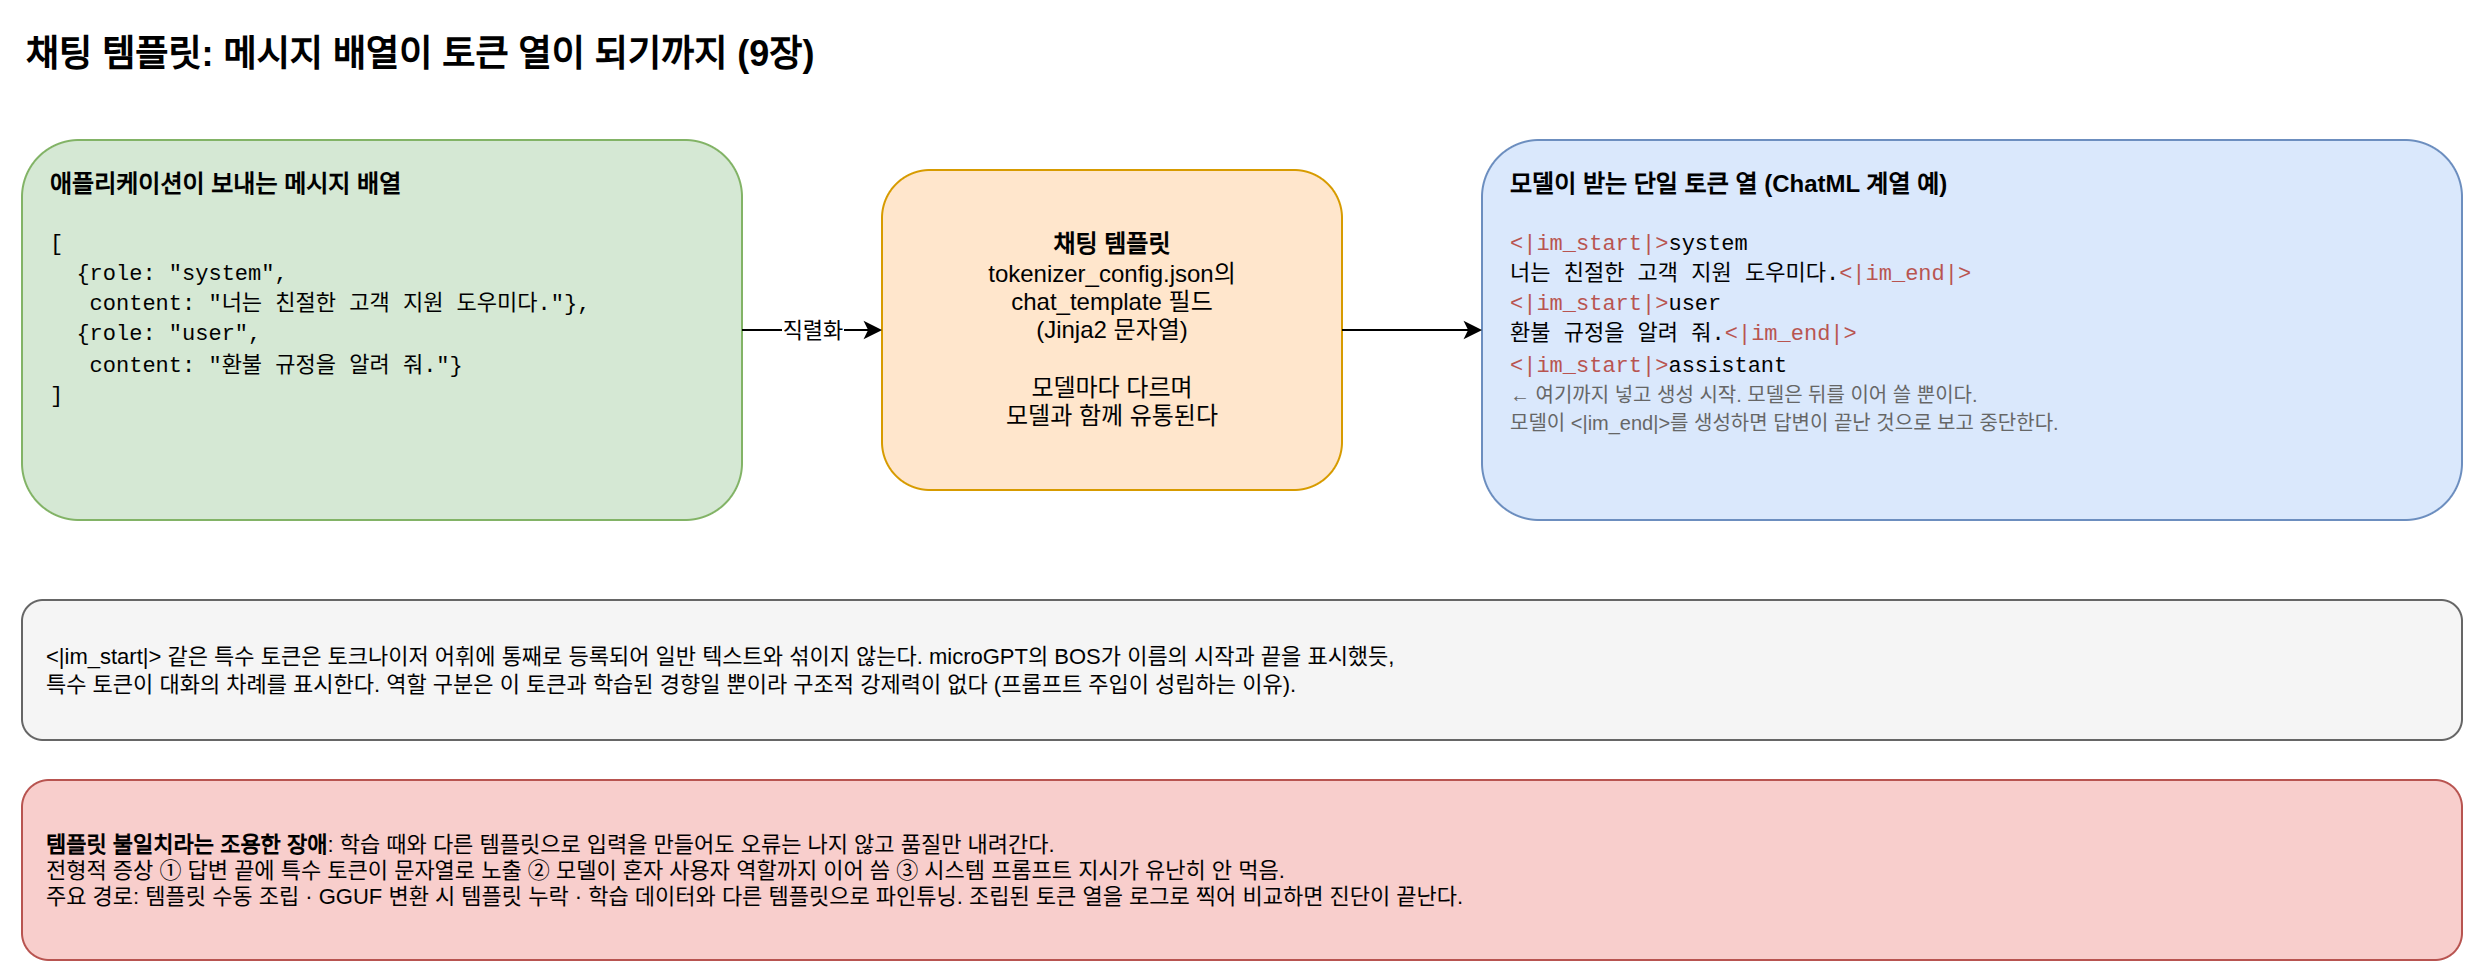

The diagram above was exported from draw.io. Its source (the exported page's mxGraphModel, read from the mxfile embedded in the PNG):
<mxGraphModel dx="1200" dy="800" grid="1" gridSize="10" guides="1" tooltips="1" connect="1" arrows="1" fold="1" page="1" pageScale="1" pageWidth="1300" pageHeight="640" math="0" shadow="0">
  <root>
    <mxCell id="0" />
    <mxCell id="1" parent="0" />
    <mxCell id="title" value="채팅 템플릿: 메시지 배열이 토큰 열이 되기까지 (9장)" style="text;html=1;fontSize=18;fontStyle=1;align=left;" vertex="1" parent="1">
      <mxGeometry x="40" y="20" width="600" height="30" as="geometry" />
    </mxCell>
    <mxCell id="msgs" value="&lt;b&gt;애플리케이션이 보내는 메시지 배열&lt;/b&gt;&lt;br&gt;&lt;br&gt;&lt;font face=&quot;Courier New&quot; style=&quot;font-size:11px&quot;&gt;[&lt;br&gt;&amp;nbsp;&amp;nbsp;{role: &quot;system&quot;,&lt;br&gt;&amp;nbsp;&amp;nbsp;&amp;nbsp;content: &quot;너는 친절한 고객 지원 도우미다.&quot;},&lt;br&gt;&amp;nbsp;&amp;nbsp;{role: &quot;user&quot;,&lt;br&gt;&amp;nbsp;&amp;nbsp;&amp;nbsp;content: &quot;환불 규정을 알려 줘.&quot;}&lt;br&gt;]&lt;/font&gt;" style="rounded=1;whiteSpace=wrap;html=1;fillColor=#d5e8d4;strokeColor=#82b366;fontSize=12;align=left;spacingLeft=12;verticalAlign=top;spacingTop=8;" vertex="1" parent="1">
      <mxGeometry x="40" y="80" width="360" height="190" as="geometry" />
    </mxCell>
    <mxCell id="tmpl" value="&lt;b&gt;채팅 템플릿&lt;/b&gt;&lt;br&gt;tokenizer_config.json의&lt;br&gt;chat_template 필드&lt;br&gt;(Jinja2 문자열)&lt;br&gt;&lt;br&gt;모델마다 다르며&lt;br&gt;모델과 함께 유통된다" style="rounded=1;whiteSpace=wrap;html=1;fillColor=#ffe6cc;strokeColor=#d79b00;fontSize=12;" vertex="1" parent="1">
      <mxGeometry x="470" y="95" width="230" height="160" as="geometry" />
    </mxCell>
    <mxCell id="serial" value="&lt;b&gt;모델이 받는 단일 토큰 열 (ChatML 계열 예)&lt;/b&gt;&lt;br&gt;&lt;br&gt;&lt;font face=&quot;Courier New&quot; style=&quot;font-size:11px&quot;&gt;&lt;font color=&quot;#b85450&quot;&gt;&amp;lt;|im_start|&amp;gt;&lt;/font&gt;system&lt;br&gt;너는 친절한 고객 지원 도우미다.&lt;font color=&quot;#b85450&quot;&gt;&amp;lt;|im_end|&amp;gt;&lt;/font&gt;&lt;br&gt;&lt;font color=&quot;#b85450&quot;&gt;&amp;lt;|im_start|&amp;gt;&lt;/font&gt;user&lt;br&gt;환불 규정을 알려 줘.&lt;font color=&quot;#b85450&quot;&gt;&amp;lt;|im_end|&amp;gt;&lt;/font&gt;&lt;br&gt;&lt;font color=&quot;#b85450&quot;&gt;&amp;lt;|im_start|&amp;gt;&lt;/font&gt;assistant&lt;br&gt;&lt;/font&gt;&lt;font style=&quot;font-size:10px&quot; color=&quot;#666666&quot;&gt;← 여기까지 넣고 생성 시작. 모델은 뒤를 이어 쓸 뿐이다.&lt;br&gt;모델이 &amp;lt;|im_end|&amp;gt;를 생성하면 답변이 끝난 것으로 보고 중단한다.&lt;/font&gt;" style="rounded=1;whiteSpace=wrap;html=1;fillColor=#dae8fc;strokeColor=#6c8ebf;fontSize=12;align=left;spacingLeft=12;verticalAlign=top;spacingTop=8;" vertex="1" parent="1">
      <mxGeometry x="770" y="80" width="490" height="190" as="geometry" />
    </mxCell>
    <mxCell id="a1" value="직렬화" style="edgeStyle=orthogonalEdgeStyle;rounded=0;html=1;exitX=1;exitY=0.5;entryX=0;entryY=0.5;fontSize=11;" edge="1" parent="1" source="msgs" target="tmpl">
      <mxGeometry relative="1" as="geometry" />
    </mxCell>
    <mxCell id="a2" style="edgeStyle=orthogonalEdgeStyle;rounded=0;html=1;exitX=1;exitY=0.5;entryX=0;entryY=0.5;" edge="1" parent="1" source="tmpl" target="serial">
      <mxGeometry relative="1" as="geometry" />
    </mxCell>
    <mxCell id="tok" value="&amp;lt;|im_start|&amp;gt; 같은 특수 토큰은 토크나이저 어휘에 통째로 등록되어 일반 텍스트와 섞이지 않는다. microGPT의 BOS가 이름의 시작과 끝을 표시했듯,&lt;br&gt;특수 토큰이 대화의 차례를 표시한다. 역할 구분은 이 토큰과 학습된 경향일 뿐이라 구조적 강제력이 없다 (프롬프트 주입이 성립하는 이유)." style="rounded=1;whiteSpace=wrap;html=1;fillColor=#f5f5f5;strokeColor=#666666;fontSize=11;align=left;spacingLeft=10;" vertex="1" parent="1">
      <mxGeometry x="40" y="310" width="1220" height="70" as="geometry" />
    </mxCell>
    <mxCell id="fail" value="&lt;b&gt;템플릿 불일치라는 조용한 장애&lt;/b&gt;: 학습 때와 다른 템플릿으로 입력을 만들어도 오류는 나지 않고 품질만 내려간다.&lt;br&gt;전형적 증상 ① 답변 끝에 특수 토큰이 문자열로 노출 ② 모델이 혼자 사용자 역할까지 이어 씀 ③ 시스템 프롬프트 지시가 유난히 안 먹음.&lt;br&gt;주요 경로: 템플릿 수동 조립 · GGUF 변환 시 템플릿 누락 · 학습 데이터와 다른 템플릿으로 파인튜닝. 조립된 토큰 열을 로그로 찍어 비교하면 진단이 끝난다." style="rounded=1;whiteSpace=wrap;html=1;fillColor=#f8cecc;strokeColor=#b85450;fontSize=11;align=left;spacingLeft=10;" vertex="1" parent="1">
      <mxGeometry x="40" y="400" width="1220" height="90" as="geometry" />
    </mxCell>
  </root>
</mxGraphModel>